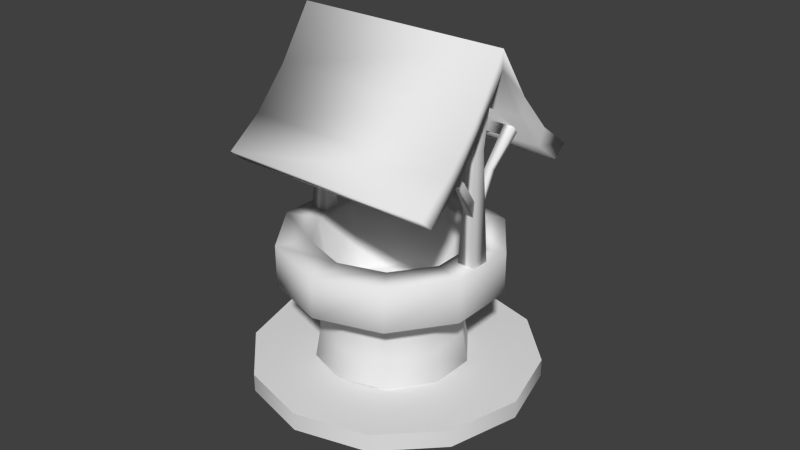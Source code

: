 # Source: well.blend  (saved by Blender 2.70.0; exported with 4.5.12 LTS)
import bpy
from mathutils import Matrix  # noqa: F401  (used for matrix-valued properties, if any)

bpy.ops.wm.read_factory_settings(use_empty=True)
scene = bpy.context.scene
scene.name = 'Scene'

# ---- collections
col_collection_1 = bpy.data.collections.new('Collection 1'); scene.collection.children.link(col_collection_1)

# ---- materials (node trees are filled in below, after node groups)
mat_env_matenv_d = bpy.data.materials.new('env-matenv-d')
mat_env_matenv_d.alpha_threshold = 0.0
mat_env_matenv_d.use_transparent_shadow = False
mat_env_matenv_d.roughness = 0.5
mat_env_matenv_d.line_color = (0.0, 0.0, 0.0, 1.0)

# ---- material node trees

# ---- world
world_world = bpy.data.worlds.new('World'); scene.world = world_world
world_world.color = (0.05088, 0.05088, 0.05088)
world_world.use_sun_shadow = False
world_world.sun_shadow_jitter_overblur = 0.0
world_world.cycles.sampling_method = 'MANUAL'
world_world.cycles.sample_map_resolution = 256

# ---- meshes
me_platform_001 = bpy.data.meshes.new('platform.001')
me_platform_001.from_pydata([(0.0, 0.6034, 0.0), (-0.3017, 0.5226, 0.0), (-0.5226, 0.3017, 0.0), (-0.6034, -2.638e-08, 0.0), (-0.5226, -0.3017, 0.0), (-0.3017, -0.5226, 0.0), (-9.112e-08, -0.6034, 0.0), (0.3017, -0.5226, 0.0), (0.5226, -0.3017, 0.0), (0.6034, -2.805e-07, 0.0), (0.5226, 0.3017, 0.0), (0.3017, 0.5226, 0.0), (0.0002591, -8.44e-09, 0.0), (0.0005182, 1.175, 0.0), (-0.5871, 1.018, 0.0), (-1.017, 0.5877, 0.0), (-1.175, -5.137e-08, 0.0), (-1.017, -0.5877, 0.0), (-0.5871, -1.018, 0.0), (0.000518, -1.175, 0.0), (0.5882, -1.018, 0.0), (1.018, -0.5877, 0.0), (1.176, -5.464e-07, 0.0), (1.018, 0.5877, 0.0), (0.5882, 1.018, 0.0), (0.000162, 1.175, -0.1478), (0.000162, 1.175, -0.1478), (-0.5875, 1.018, -0.1478), (-1.018, 0.5877, -0.1478), (-1.175, -5.137e-08, -0.1478), (-1.018, -0.5877, -0.1478), (-0.5875, -1.018, -0.1478), (0.0001619, -1.175, -0.1478), (0.5878, -1.018, -0.1478), (1.018, -0.5877, -0.1478), (1.175, -5.464e-07, -0.1478), (1.018, 0.5877, -0.1478), (0.5878, 1.018, -0.1478), (0.4717, 0.817, 0.0), (0.817, 0.4717, 0.0), (-0.4717, -0.817, 0.0), (-0.817, -0.4717, 0.0), (3.638e-07, 0.9434, 0.0), (2.214e-07, -0.9434, 0.0), (0.4717, -0.817, 0.0), (-0.4717, 0.817, 0.0), (0.817, -0.4717, 0.0), (-0.817, 0.4717, 0.0), (0.9434, -4.386e-07, 0.0), (-0.9434, -4.124e-08, 0.0), (-0.5871, 1.018, 0.0), (0.0005182, 1.175, 0.0), (0.0005182, 1.175, 0.0), (-1.017, 0.5877, 0.0), (-1.175, -5.137e-08, 0.0), (-1.017, -0.5877, 0.0), (-0.5871, -1.018, 0.0), (0.000518, -1.175, 0.0), (0.5882, -1.018, 0.0), (1.018, -0.5877, 0.0), (1.176, -5.464e-07, 0.0), (1.018, 0.5877, 0.0), (0.5882, 1.018, 0.0)], [], [(2, 12, 1), (0, 1, 12), (0, 12, 11), (11, 12, 10), (10, 12, 9), (9, 12, 8), (8, 12, 7), (7, 12, 6), (6, 12, 5), (5, 12, 4), (4, 12, 3), (3, 12, 2), (39, 23, 24), (39, 24, 38), (41, 17, 18), (41, 18, 40), (38, 24, 13), (38, 13, 42), (40, 18, 19), (40, 19, 43), (43, 19, 20), (43, 20, 44), (42, 13, 14), (42, 14, 45), (44, 20, 21), (44, 21, 46), (45, 14, 15), (45, 15, 47), (46, 21, 22), (46, 22, 48), (47, 15, 16), (47, 16, 49), (48, 22, 23), (48, 23, 39), (49, 16, 17), (49, 17, 41), (55, 30, 31), (55, 31, 56), (62, 37, 25), (62, 25, 51), (56, 31, 32), (56, 32, 57), (57, 32, 33), (57, 33, 58), (52, 26, 27), (52, 27, 50), (58, 33, 34), (58, 34, 59), (50, 27, 28), (50, 28, 53), (59, 34, 35), (59, 35, 60), (53, 28, 29), (53, 29, 54), (60, 35, 36), (60, 36, 61), (54, 29, 30), (54, 30, 55), (61, 36, 37), (61, 37, 62), (10, 39, 38), (10, 38, 11), (4, 41, 40), (4, 40, 5), (42, 0, 11), (42, 11, 38), (5, 40, 43), (5, 43, 6), (6, 43, 44), (6, 44, 7), (0, 42, 45), (0, 45, 1), (7, 44, 46), (7, 46, 8), (1, 45, 47), (1, 47, 2), (8, 46, 48), (8, 48, 9), (2, 47, 49), (2, 49, 3), (9, 48, 39), (9, 39, 10), (3, 49, 41), (3, 41, 4)])
me_platform_001.polygons.foreach_set('use_smooth', [True] * 84)
_uv = me_platform_001.uv_layers.new(name='UVMap')
_uv.uv.foreach_set('vector', [0.2836, 0.5691, 0.4989, 0.4687, 0.3739, 0.6435, 0.4978, 0.671, 0.3739, 0.6435, 0.4989, 0.4687, 0.4978, 0.671, 0.4989, 0.4687, 0.6219, 0.6444, 0.6219, 0.6444, 0.4989, 0.4687, 0.7131, 0.5706, 0.7131, 0.5706, 0.4989, 0.4687, 0.7468, 0.4696, 0.7468, 0.4696, 0.4989, 0.4687, 0.7141, 0.3683, 0.7141, 0.3683, 0.4989, 0.4687, 0.6237, 0.2939, 0.6237, 0.2939, 0.4989, 0.4687, 0.4999, 0.2664, 0.4999, 0.2664, 0.4989, 0.4687, 0.3757, 0.293, 0.3757, 0.293, 0.4989, 0.4687, 0.2846, 0.3668, 0.2846, 0.3668, 0.4989, 0.4687, 0.2509, 0.4678, 0.2509, 0.4678, 0.4989, 0.4687, 0.2836, 0.5691, 0.8337, 0.628, 0.9163, 0.6672, 0.7388, 0.8108, 0.8337, 0.628, 0.7388, 0.8108, 0.6912, 0.7433, 0.1639, 0.3094, 0.08179, 0.2702, 0.2593, 0.1266, 0.1639, 0.3094, 0.2593, 0.1266, 0.3064, 0.1941, 0.6912, 0.7433, 0.7388, 0.8108, 0.497, 0.8628, 0.6912, 0.7433, 0.497, 0.8628, 0.4972, 0.785, 0.3064, 0.1941, 0.2593, 0.1266, 0.5011, 0.07461, 0.3064, 0.1941, 0.5011, 0.07461, 0.5005, 0.1524, 0.5005, 0.1524, 0.5011, 0.07461, 0.7423, 0.1282, 0.5005, 0.1524, 0.7423, 0.1282, 0.6941, 0.1954, 0.4972, 0.785, 0.497, 0.8628, 0.2558, 0.8092, 0.4972, 0.785, 0.2558, 0.8092, 0.3036, 0.742, 0.6941, 0.1954, 0.7423, 0.1282, 0.9183, 0.2731, 0.6941, 0.1954, 0.9183, 0.2731, 0.8354, 0.3117, 0.3036, 0.742, 0.2558, 0.8092, 0.07975, 0.6643, 0.3036, 0.742, 0.07975, 0.6643, 0.1623, 0.6257, 0.8354, 0.3117, 0.9183, 0.2731, 0.982, 0.4704, 0.8354, 0.3117, 0.982, 0.4704, 0.8865, 0.47, 0.1623, 0.6257, 0.07975, 0.6643, 0.01606, 0.467, 0.1623, 0.6257, 0.01606, 0.467, 0.1112, 0.4674, 0.8865, 0.47, 0.982, 0.4704, 0.9163, 0.6672, 0.8865, 0.47, 0.9163, 0.6672, 0.8337, 0.628, 0.1112, 0.4674, 0.01606, 0.467, 0.08179, 0.2702, 0.1112, 0.4674, 0.08179, 0.2702, 0.1639, 0.3094, 0.9919, 0.9741, 0.9919, 0.8961, 1.239, 0.8967, 0.9919, 0.9741, 1.239, 0.8967, 1.239, 0.9747, 2.721, 0.9761, 2.721, 0.8981, 2.968, 0.8974, 2.721, 0.9761, 2.968, 0.8974, 2.968, 0.9754, 1.239, 0.9747, 1.239, 0.8967, 1.486, 0.8974, 1.239, 0.9747, 1.486, 0.8974, 1.486, 0.9754, 1.486, 0.9754, 1.486, 0.8974, 1.733, 0.8982, 1.486, 0.9754, 1.733, 0.8982, 1.733, 0.9762, 0.004376, 0.9753, 0.00438, 0.8973, 0.2512, 0.8966, 0.004376, 0.9753, 0.2512, 0.8966, 0.2512, 0.9746, 1.733, 0.9762, 1.733, 0.8982, 1.98, 0.8987, 1.733, 0.9762, 1.98, 0.8987, 1.98, 0.9767, 0.2512, 0.9746, 0.2512, 0.8966, 0.4981, 0.8961, 0.2512, 0.9746, 0.4981, 0.8961, 0.4981, 0.974, 1.98, 0.9767, 1.98, 0.8987, 2.227, 0.8989, 1.98, 0.9767, 2.227, 0.8989, 2.227, 0.9769, 0.4981, 0.974, 0.4981, 0.8961, 0.745, 0.8959, 0.4981, 0.974, 0.745, 0.8959, 0.745, 0.9739, 2.227, 0.9769, 2.227, 0.8989, 2.474, 0.8987, 2.227, 0.9769, 2.474, 0.8987, 2.474, 0.9767, 0.745, 0.9739, 0.745, 0.8959, 0.9919, 0.8961, 0.745, 0.9739, 0.9919, 0.8961, 0.9919, 0.9741, 2.474, 0.9767, 2.474, 0.8987, 2.721, 0.8981, 2.474, 0.9767, 2.721, 0.8981, 2.721, 0.9761, 0.7131, 0.5706, 0.8337, 0.628, 0.6912, 0.7433, 0.7131, 0.5706, 0.6912, 0.7433, 0.6219, 0.6444, 0.2846, 0.3668, 0.1639, 0.3094, 0.3064, 0.1941, 0.2846, 0.3668, 0.3064, 0.1941, 0.3757, 0.293, 0.4972, 0.785, 0.4978, 0.671, 0.6219, 0.6444, 0.4972, 0.785, 0.6219, 0.6444, 0.6912, 0.7433, 0.3757, 0.293, 0.3064, 0.1941, 0.5005, 0.1524, 0.3757, 0.293, 0.5005, 0.1524, 0.4999, 0.2664, 0.4999, 0.2664, 0.5005, 0.1524, 0.6941, 0.1954, 0.4999, 0.2664, 0.6941, 0.1954, 0.6237, 0.2939, 0.4978, 0.671, 0.4972, 0.785, 0.3036, 0.742, 0.4978, 0.671, 0.3036, 0.742, 0.3739, 0.6435, 0.6237, 0.2939, 0.6941, 0.1954, 0.8354, 0.3117, 0.6237, 0.2939, 0.8354, 0.3117, 0.7141, 0.3683, 0.3739, 0.6435, 0.3036, 0.742, 0.1623, 0.6257, 0.3739, 0.6435, 0.1623, 0.6257, 0.2836, 0.5691, 0.7141, 0.3683, 0.8354, 0.3117, 0.8865, 0.47, 0.7141, 0.3683, 0.8865, 0.47, 0.7468, 0.4696, 0.2836, 0.5691, 0.1623, 0.6257, 0.1112, 0.4674, 0.2836, 0.5691, 0.1112, 0.4674, 0.2509, 0.4678, 0.7468, 0.4696, 0.8865, 0.47, 0.8337, 0.628, 0.7468, 0.4696, 0.8337, 0.628, 0.7131, 0.5706, 0.2509, 0.4678, 0.1112, 0.4674, 0.1639, 0.3094, 0.2509, 0.4678, 0.1639, 0.3094, 0.2846, 0.3668])
me_platform_001.materials.append(mat_env_matenv_d)
me_platform_001.use_remesh_preserve_volume = False
me_platform_001.use_remesh_preserve_attributes = False
me_platform_001.use_mirror_vertex_groups = False
me_platform_001.update()
me_cube_003 = bpy.data.meshes.new('Cube.003')
me_cube_003.from_pydata([(-38.19, 10.73, 1.903), (4.265, 10.73, 1.903), (4.265, -17.46, -2.495), (-38.19, -17.46, -2.495), (-38.19, 11.67, 2.614), (4.265, 11.67, 2.614), (4.265, -20.98, -2.411), (-38.19, -20.98, -2.411), (4.265, -18.07, 3.848), (4.265, -15.96, 3.256), (-38.19, -18.07, 3.848), (-38.19, -15.96, 3.256), (4.265, -17.51, 1.361), (4.265, -18.46, -0.7043), (-38.19, -14.97, 0.896), (-38.19, -15.5, -1.042), (4.265, -14.97, 0.8959), (4.265, -15.5, -1.042), (-38.19, -17.51, 1.361), (-38.19, -18.46, -0.7043), (4.265, -5.402, 2.378), (4.265, 3.647, 1.923), (-38.19, -6.805, 3.02), (-38.19, 2.954, 2.613), (4.265, -6.805, 3.02), (4.265, 2.954, 2.613), (-38.19, -5.402, 2.378), (-38.19, 3.647, 1.923), (-35.92, -0.9925, -0.9925), (-35.64, 0.5595, -1.06), (-34.21, 0.5595, -1.06), (-33.93, -0.9925, -0.9925), (-35.5, -2.848, 0.6247), (-35.5, -1.693, 0.6247), (-34.35, -1.693, 0.6247), (-34.35, -2.848, 0.6247), (-35.64, -1.445, -1.375), (-35.92, -1.364, -1.034), (-33.93, -1.364, -1.034), (-34.21, -1.445, -1.375), (-35.5, -8.716, -0.5141), (-35.5, -8.442, -0.2803), (-34.35, -8.442, -0.2803), (-34.35, -8.716, -0.5141), (-36.9, 4.759, -3.335), (-36.9, 7.735, -2.874), (-33.19, 7.735, -2.874), (-33.19, 4.759, -3.335), (-36.9, -17.66, 2.957), (-36.9, -14.68, 3.418), (-33.19, -14.68, 3.418), (-33.19, -17.66, 2.957), (-0.9925, -0.9925, -0.9925), (-0.7715, 0.5343, -1.064), (0.7715, 0.5343, -1.064), (0.9925, -0.9925, -0.9925), (-0.6118, -2.049, 0.4748), (-0.6118, -0.8255, 0.4748), (0.6118, -0.8255, 0.4748), (0.6118, -2.049, 0.4748), (-0.7715, -1.52, -1.387), (-0.9925, -1.364, -1.034), (0.9925, -1.364, -1.034), (0.7715, -1.52, -1.387), (-0.6118, -8.27, -0.7325), (-0.6118, -7.98, -0.4846), (0.6118, -7.98, -0.4846), (0.6118, -8.27, -0.7325), (-1.971, 4.759, -3.335), (-1.971, 7.735, -2.874), (1.737, 7.735, -2.874), (1.737, 4.759, -3.335), (-1.971, -17.66, 2.957), (-1.971, -14.68, 3.418), (1.737, -14.68, 3.418), (1.737, -17.66, 2.957), (-0.9925, -0.9925, 2.25), (-0.9925, 0.9925, 2.25), (0.9925, 0.9925, 2.25), (0.9925, -0.9925, 2.25), (-0.9925, -16.55, -0.6882), (-0.9925, -16.08, -0.2862), (0.9925, -16.08, -0.2862), (0.9925, -16.55, -0.6882), (-36.18, -3.736, 2.318), (-36.18, -1.231, 2.318), (-33.67, -1.231, 2.318), (-33.67, -3.736, 2.318), (-36.18, -16.47, -0.1532), (-36.18, -15.88, 0.3541), (-33.67, -15.88, 0.3541), (-33.67, -16.47, -0.1532), (-36.38, 0.3847, -1.927), (-36.38, 2.534, -1.594), (-33.7, 2.534, -1.594), (-33.7, 0.3847, -1.927), (-1.045, -8.145, 0.6105), (-1.045, -6.654, 0.8414), (0.8117, -6.654, 0.8414), (0.8117, -8.145, 0.6105), (-35.94, -10.89, 1.391), (-35.94, -9.443, 1.615), (-34.14, -9.443, 1.615), (-34.14, -10.89, 1.391), (-18.04, 31.63, -5.017), (-18.04, 21.93, -2.294), (-9.2, 29.32, -5.374), (-9.2, 19.62, -2.651), (-3.739, 23.29, -6.308), (-3.739, 13.59, -3.585), (-3.739, 15.83, -7.463), (-3.739, 6.129, -4.74), (-9.2, 9.797, -8.398), (-9.2, 0.09482, -5.675), (-18.04, 7.492, -8.755), (-18.04, -2.21, -6.032), (-26.87, 9.797, -8.398), (-26.87, 0.09482, -5.675), (-32.33, 15.83, -7.463), (-32.33, 6.129, -4.74), (-32.33, 23.29, -6.308), (-32.33, 13.59, -3.585), (-26.87, 29.32, -5.374), (-26.87, 19.62, -2.651), (-18.04, 27.33, -4.17), (-18.04, 24.21, -3.292), (-9.803, 22.06, -3.624), (-9.803, 25.19, -4.502), (-4.714, 16.43, -4.495), (-4.714, 19.56, -5.373), (-4.714, 9.485, -5.571), (-4.714, 12.61, -6.45), (-9.803, 3.862, -6.442), (-9.803, 6.991, -7.32), (-18.04, 1.715, -6.775), (-18.04, 4.843, -7.653), (-26.27, 3.862, -6.442), (-26.27, 6.991, -7.32), (-31.36, 9.485, -5.571), (-31.36, 12.61, -6.45), (-31.36, 16.43, -4.495), (-31.36, 19.56, -5.373), (-26.27, 22.06, -3.624), (-26.27, 25.19, -4.502), (-18.04, 17.09, -0.9355), (-9.2, 14.78, -1.292), (-3.739, 8.748, -2.227), (-3.739, 1.289, -3.382), (-9.2, -4.745, -4.316), (-18.04, -7.049, -4.673), (-26.87, -4.745, -4.316), (-32.33, 1.289, -3.382), (-32.33, 8.748, -2.227), (-26.87, 14.78, -1.292), (-18.04, 27.25, -1.47), (-5.305, 23.93, -1.984), (2.564, 15.23, -3.331), (2.564, 4.486, -4.995), (-5.305, -4.208, -6.341), (-18.04, -7.529, -6.856), (-30.77, -4.208, -6.341), (-38.64, 4.486, -4.995), (-38.64, 15.23, -3.331), (-30.77, 23.93, -1.984), (-18.04, 22.41, -0.1117), (-5.305, 19.09, -0.6259), (2.564, 10.39, -1.972), (2.564, -0.3545, -3.637), (-5.305, -9.049, -4.983), (-18.04, -12.37, -5.497), (-30.77, -9.049, -4.983), (-38.64, -0.3545, -3.637), (-38.64, 10.39, -1.972), (-30.77, 19.09, -0.6259), (-18.04, 23.46, -3.571), (-10.62, 21.53, -3.87), (-6.039, 16.47, -4.654), (-6.039, 10.21, -5.623), (-10.62, 5.143, -6.408), (-18.04, 3.209, -6.707), (-25.45, 5.143, -6.408), (-30.03, 10.21, -5.623), (-30.03, 16.47, -4.654), (-25.45, 21.53, -3.87)], [], [(4, 5, 1, 0), (13, 6, 2, 17), (6, 7, 3, 2), (23, 4, 0, 27), (15, 17, 2, 3), (23, 25, 5, 4), (24, 8, 9, 20), (18, 10, 11, 14), (26, 20, 9, 11), (18, 12, 8, 10), (8, 12, 16, 9), (12, 13, 17, 16), (11, 9, 16, 14), (14, 16, 17, 15), (7, 19, 15, 3), (19, 18, 14, 15), (7, 6, 13, 19), (19, 13, 12, 18), (10, 22, 26, 11), (22, 23, 27, 26), (10, 8, 24, 22), (22, 24, 25, 23), (5, 25, 21, 1), (25, 24, 20, 21), (0, 1, 21, 27), (27, 21, 20, 26), (32, 33, 29, 28), (33, 34, 30, 29), (34, 35, 31, 30), (35, 32, 28, 31), (28, 29, 30, 31), (43, 42, 90, 91), (40, 41, 37, 36), (41, 42, 38, 37), (42, 43, 39, 38), (43, 40, 36, 39), (36, 37, 38, 39), (40, 43, 91, 88), (92, 93, 45, 44), (93, 94, 46, 45), (94, 95, 47, 46), (95, 92, 44, 47), (44, 45, 46, 47), (51, 50, 49, 48), (56, 57, 53, 52), (57, 58, 54, 53), (58, 59, 55, 54), (59, 56, 52, 55), (52, 53, 54, 55), (56, 59, 79, 76), (64, 65, 61, 60), (65, 66, 62, 61), (66, 67, 63, 62), (67, 64, 60, 63), (60, 61, 62, 63), (64, 67, 83, 80), (96, 97, 69, 68), (97, 98, 70, 69), (98, 99, 71, 70), (99, 96, 68, 71), (68, 69, 70, 71), (75, 74, 73, 72), (79, 78, 77, 76), (59, 58, 78, 79), (58, 57, 77, 78), (57, 56, 76, 77), (83, 82, 81, 80), (67, 66, 82, 83), (66, 65, 81, 82), (65, 64, 80, 81), (87, 86, 85, 84), (91, 90, 89, 88), (42, 41, 89, 90), (41, 40, 88, 89), (32, 35, 87, 84), (35, 34, 86, 87), (34, 33, 85, 86), (33, 32, 84, 85), (100, 101, 93, 92), (101, 102, 94, 93), (102, 103, 95, 94), (103, 100, 92, 95), (72, 73, 97, 96), (73, 74, 98, 97), (74, 75, 99, 98), (75, 72, 96, 99), (48, 49, 101, 100), (49, 50, 102, 101), (50, 51, 103, 102), (51, 48, 100, 103), (125, 105, 107, 126), (126, 107, 109, 128), (128, 109, 111, 130), (130, 111, 113, 132), (132, 113, 115, 134), (134, 115, 117, 136), (136, 117, 119, 138), (138, 119, 121, 140), (152, 153, 173, 172), (142, 123, 105, 125), (140, 121, 123, 142), (104, 106, 108, 110, 112, 114, 116, 118, 120, 122), (104, 124, 127, 106), (124, 125, 126, 127), (106, 127, 129, 108), (127, 126, 128, 129), (108, 129, 131, 110), (129, 128, 130, 131), (110, 131, 133, 112), (131, 130, 132, 133), (112, 133, 135, 114), (133, 132, 134, 135), (114, 135, 137, 116), (135, 134, 136, 137), (116, 137, 139, 118), (137, 136, 138, 139), (118, 139, 141, 120), (139, 138, 140, 141), (122, 143, 124, 104), (143, 142, 125, 124), (120, 141, 143, 122), (141, 140, 142, 143), (144, 153, 183, 174), (115, 113, 158, 159), (145, 146, 166, 165), (109, 107, 155, 156), (147, 148, 168, 167), (105, 123, 163, 154), (149, 150, 170, 169), (119, 117, 160, 161), (113, 111, 157, 158), (151, 152, 172, 171), (154, 163, 173, 164), (163, 162, 172, 173), (162, 161, 171, 172), (161, 160, 170, 171), (160, 159, 169, 170), (159, 158, 168, 169), (158, 157, 167, 168), (157, 156, 166, 167), (156, 155, 165, 166), (155, 154, 164, 165), (107, 105, 154, 155), (121, 119, 161, 162), (150, 151, 171, 170), (111, 109, 156, 157), (148, 149, 169, 168), (117, 115, 159, 160), (146, 147, 167, 166), (123, 121, 162, 163), (144, 145, 165, 164), (153, 144, 164, 173), (175, 174, 183, 182, 181, 180, 179, 178, 177, 176), (153, 152, 182, 183), (152, 151, 181, 182), (151, 150, 180, 181), (150, 149, 179, 180), (149, 148, 178, 179), (148, 147, 177, 178), (147, 146, 176, 177), (146, 145, 175, 176), (145, 144, 174, 175)])
me_cube_003.polygons.foreach_set('use_smooth', [True] * 162)
_uv = me_cube_003.uv_layers.new(name='UVMap')
_uv.uv.foreach_set('vector', [0.9427, 0.01047, 0.9427, 0.4587, 0.9262, 0.4587, 0.9262, 0.01047, 0.8743, 0.7542, 0.8427, 0.829, 0.8299, 0.7976, 0.8573, 0.7357, 0.925, 0.4631, 0.925, 0.01594, 0.9433, 0.01594, 0.9433, 0.4631, 0.8853, 0.4512, 0.8583, 0.3671, 0.8448, 0.3974, 0.8672, 0.465, 0.5078, 0.2518, 0.6805, 0.2518, 0.6805, 0.2984, 0.5078, 0.2984, 0.7006, 0.2748, 0.8733, 0.2748, 0.8733, 0.3318, 0.7006, 0.3318, 0.9241, 0.5317, 0.978, 0.6154, 0.9578, 0.6126, 0.905, 0.5372, 0.9198, 0.6856, 0.979, 0.617, 0.9587, 0.6143, 0.9012, 0.675, 0.5078, 0.1063, 0.6805, 0.1063, 0.6805, 0.1548, 0.5078, 0.1548, 0.7006, 0.1121, 0.8733, 0.1121, 0.8733, 0.1663, 0.7006, 0.1663, 0.978, 0.6154, 0.919, 0.6838, 0.9004, 0.6732, 0.9578, 0.6126, 0.919, 0.6838, 0.8743, 0.7542, 0.8573, 0.7357, 0.9004, 0.6732, 0.5078, 0.1548, 0.6805, 0.1548, 0.6805, 0.2033, 0.5078, 0.2033, 0.5078, 0.2033, 0.6805, 0.2033, 0.6805, 0.2518, 0.5078, 0.2518, 0.8433, 0.8311, 0.875, 0.7562, 0.858, 0.7376, 0.8305, 0.7997, 0.875, 0.7562, 0.9198, 0.6856, 0.9012, 0.675, 0.858, 0.7376, 0.7006, 0.001712, 0.8733, 0.001712, 0.8733, 0.05783, 0.7006, 0.05783, 0.7006, 0.05783, 0.8733, 0.05783, 0.8733, 0.1121, 0.7006, 0.1121, 0.979, 0.617, 0.9249, 0.5331, 0.9058, 0.5387, 0.9587, 0.6143, 0.9249, 0.5331, 0.8853, 0.4512, 0.8672, 0.465, 0.9058, 0.5387, 0.7006, 0.1663, 0.8733, 0.1663, 0.8733, 0.2206, 0.7006, 0.2206, 0.7006, 0.2206, 0.8733, 0.2206, 0.8733, 0.2748, 0.7006, 0.2748, 0.8576, 0.366, 0.8845, 0.4499, 0.8665, 0.4637, 0.8441, 0.3962, 0.8845, 0.4499, 0.9241, 0.5317, 0.905, 0.5372, 0.8665, 0.4637, 0.5078, 0.01204, 0.6805, 0.01204, 0.6805, 0.05781, 0.5078, 0.05781, 0.5078, 0.05781, 0.6805, 0.05781, 0.6805, 0.1063, 0.5078, 0.1063, 0.6295, 0.576, 0.6349, 0.5679, 0.6173, 0.4762, 0.6111, 0.4901, 0.6349, 0.5679, 0.6349, 0.5679, 0.6173, 0.4762, 0.6173, 0.4762, 0.9527, 0.1251, 0.9461, 0.127, 0.9501, 0.0356, 0.9587, 0.02928, 0.959, 0.09405, 0.951, 0.09498, 0.9488, 0.02815, 0.9587, 0.02646, 0.6111, 0.4901, 0.6173, 0.4762, 0.6173, 0.4762, 0.6111, 0.4901, 0.954, 0.1289, 0.9615, 0.1318, 0.9592, 0.2383, 0.9428, 0.2319, 0.6809, 0.4291, 0.6747, 0.4342, 0.7015, 0.5102, 0.7109, 0.5065, 0.9491, 0.1364, 0.957, 0.1364, 0.9599, 0.2336, 0.9462, 0.2336, 0.9615, 0.1318, 0.954, 0.1289, 0.9493, 0.0184, 0.9594, 0.02652, 0.7807, 0.4922, 0.7713, 0.4922, 0.7702, 0.6097, 0.7818, 0.6097, 0.5676, 0.316, 0.5736, 0.3308, 0.5736, 0.3308, 0.5676, 0.316, 0.7713, 0.4922, 0.7807, 0.4922, 0.7861, 0.367, 0.7659, 0.367, 0.7682, 0.4584, 0.7839, 0.4584, 0.7869, 0.3643, 0.7652, 0.3643, 0.946, 0.2048, 0.9601, 0.2048, 0.9628, 0.2612, 0.9433, 0.2612, 0.7839, 0.4584, 0.7682, 0.4584, 0.7652, 0.3643, 0.7869, 0.3643, 0.9796, 0.0641, 0.9655, 0.0641, 0.9628, 0.01594, 0.9823, 0.01594, 0.7652, 0.3643, 0.7869, 0.3643, 0.7869, 0.3643, 0.7652, 0.3643, 0.7652, 0.8046, 0.7869, 0.8046, 0.7869, 0.8046, 0.7652, 0.8046, 0.6095, 0.3986, 0.6152, 0.3901, 0.5958, 0.3112, 0.5898, 0.3251, 0.9569, 0.1238, 0.9492, 0.1241, 0.9467, 0.02548, 0.957, 0.02569, 0.6932, 0.4603, 0.6852, 0.4771, 0.6496, 0.3547, 0.6616, 0.3376, 0.9399, 0.1167, 0.9286, 0.1165, 0.9256, 0.01712, 0.9408, 0.01746, 0.5898, 0.3251, 0.5958, 0.3112, 0.5958, 0.3112, 0.5898, 0.3251, 0.9286, 0.1165, 0.9399, 0.1167, 0.9436, 0.2811, 0.9245, 0.281, 0.9507, 0.1204, 0.9437, 0.1198, 0.9488, 0.04586, 0.9578, 0.0434, 0.9579, 0.1137, 0.9482, 0.1137, 0.9442, 0.01445, 0.9583, 0.01412, 0.9608, 0.1339, 0.9448, 0.1338, 0.9453, 0.009231, 0.961, 0.01245, 0.7769, 0.468, 0.7706, 0.468, 0.7698, 0.3929, 0.7775, 0.393, 0.5883, 0.4385, 0.5949, 0.4533, 0.5949, 0.4533, 0.5883, 0.4385, 0.7706, 0.468, 0.7769, 0.468, 0.7824, 0.5697, 0.7696, 0.5696, 0.722, 0.8842, 0.7219, 0.906, 0.856, 0.9182, 0.8561, 0.8748, 0.781, 0.6068, 0.7702, 0.6073, 0.7677, 0.3869, 0.7842, 0.3879, 0.723, 0.9073, 0.7231, 0.8856, 0.857, 0.8762, 0.8569, 0.9196, 0.7804, 0.6811, 0.7719, 0.6811, 0.7675, 0.7984, 0.7843, 0.7985, 0.8561, 0.8748, 0.856, 0.9182, 0.856, 0.9182, 0.8561, 0.8748, 0.6359, 0.8724, 0.6357, 0.9159, 0.6357, 0.9159, 0.6359, 0.8724, 0.6442, 0.4713, 0.6535, 0.4574, 0.6535, 0.4574, 0.6442, 0.4713, 0.6852, 0.4771, 0.6932, 0.4603, 0.7432, 0.5619, 0.7353, 0.5758, 0.9492, 0.1241, 0.9569, 0.1238, 0.9601, 0.2414, 0.9461, 0.2428, 0.6152, 0.3901, 0.6095, 0.3986, 0.6442, 0.4713, 0.6535, 0.4574, 0.5293, 0.575, 0.5382, 0.5898, 0.5382, 0.5898, 0.5293, 0.575, 0.9448, 0.1338, 0.9608, 0.1339, 0.9617, 0.259, 0.9445, 0.2576, 0.9482, 0.1137, 0.9579, 0.1137, 0.9611, 0.2429, 0.9453, 0.2422, 0.9437, 0.1198, 0.9507, 0.1204, 0.9641, 0.233, 0.9502, 0.2279, 0.6537, 0.6585, 0.6654, 0.6411, 0.6654, 0.6411, 0.6537, 0.6585, 0.5174, 0.476, 0.5287, 0.4948, 0.5287, 0.4948, 0.5174, 0.476, 0.957, 0.1364, 0.9491, 0.1364, 0.9444, 0.03428, 0.9616, 0.03428, 0.6747, 0.4342, 0.6809, 0.4291, 0.6645, 0.3421, 0.6508, 0.353, 0.951, 0.09498, 0.959, 0.09405, 0.9709, 0.2428, 0.9457, 0.2427, 0.9461, 0.127, 0.9527, 0.1251, 0.9621, 0.2168, 0.9479, 0.221, 0.6349, 0.5679, 0.6349, 0.5679, 0.6654, 0.6411, 0.6654, 0.6411, 0.6349, 0.5679, 0.6295, 0.576, 0.6537, 0.6585, 0.6654, 0.6411, 0.7708, 0.6867, 0.7814, 0.6867, 0.7839, 0.4584, 0.7682, 0.4584, 0.9483, 0.07422, 0.9578, 0.07422, 0.9601, 0.2048, 0.946, 0.2048, 0.7814, 0.6867, 0.7708, 0.6867, 0.7682, 0.4584, 0.7839, 0.4584, 0.9773, 0.1876, 0.9678, 0.1876, 0.9655, 0.0641, 0.9796, 0.0641, 0.6359, 0.8724, 0.6357, 0.9159, 0.7219, 0.906, 0.722, 0.8842, 0.7833, 0.7973, 0.7674, 0.7996, 0.7702, 0.6073, 0.781, 0.6068, 0.6369, 0.9172, 0.637, 0.8738, 0.7231, 0.8856, 0.723, 0.9073, 0.7819, 0.5928, 0.7702, 0.5917, 0.7718, 0.6802, 0.7803, 0.6802, 0.7652, 0.8046, 0.7869, 0.8046, 0.7814, 0.6867, 0.7708, 0.6867, 0.9433, 0.01594, 0.9628, 0.01594, 0.9578, 0.07422, 0.9483, 0.07422, 0.7869, 0.8046, 0.7652, 0.8046, 0.7708, 0.6867, 0.7814, 0.6867, 0.9823, 0.2607, 0.9628, 0.2607, 0.9678, 0.1876, 0.9773, 0.1876, 0.05519, 0.291, 0.01846, 0.288, 0.02073, 0.2155, 0.05668, 0.2226, 0.05363, 0.9243, 0.01893, 0.9285, 0.01768, 0.8587, 0.05339, 0.857, 0.05339, 0.857, 0.01768, 0.8587, 0.01717, 0.7882, 0.05345, 0.7874, 0.05345, 0.7874, 0.01717, 0.7882, 0.01696, 0.7173, 0.05354, 0.7168, 0.05354, 0.7168, 0.01696, 0.7173, 0.01689, 0.6461, 0.05362, 0.6458, 0.05362, 0.6458, 0.01689, 0.6461, 0.01688, 0.5748, 0.0537, 0.5746, 0.0537, 0.5746, 0.01688, 0.5748, 0.01694, 0.5034, 0.05381, 0.5033, 0.05381, 0.5033, 0.01694, 0.5034, 0.01711, 0.4318, 0.05401, 0.4321, 0.2905, 0.4558, 0.3245, 0.4549, 0.3323, 0.5012, 0.2833, 0.5024, 0.0544, 0.3612, 0.01751, 0.3601, 0.01846, 0.288, 0.05519, 0.291, 0.05401, 0.4321, 0.01711, 0.4318, 0.01751, 0.3601, 0.0544, 0.3612, 0.3176, 0.8742, 0.3071, 0.9394, 0.2796, 0.9797, 0.2456, 0.9797, 0.2181, 0.9394, 0.2076, 0.8742, 0.2181, 0.809, 0.2456, 0.7687, 0.2796, 0.7687, 0.3071, 0.809, 0.1323, 0.2901, 0.09229, 0.2918, 0.09219, 0.2245, 0.1311, 0.2202, 0.09229, 0.2918, 0.05519, 0.291, 0.05668, 0.2226, 0.09219, 0.2245, 0.1293, 0.9333, 0.08911, 0.9259, 0.09045, 0.8576, 0.1314, 0.8609, 0.08911, 0.9259, 0.05363, 0.9243, 0.05339, 0.857, 0.09045, 0.8576, 0.1314, 0.8609, 0.09045, 0.8576, 0.09117, 0.7876, 0.1324, 0.7889, 0.09045, 0.8576, 0.05339, 0.857, 0.05345, 0.7874, 0.09117, 0.7876, 0.1324, 0.7889, 0.09117, 0.7876, 0.09154, 0.7168, 0.1328, 0.7172, 0.09117, 0.7876, 0.05345, 0.7874, 0.05354, 0.7168, 0.09154, 0.7168, 0.1328, 0.7172, 0.09154, 0.7168, 0.09174, 0.6456, 0.133, 0.6456, 0.09154, 0.7168, 0.05354, 0.7168, 0.05362, 0.6458, 0.09174, 0.6456, 0.133, 0.6456, 0.09174, 0.6456, 0.09186, 0.5744, 0.133, 0.5742, 0.09174, 0.6456, 0.05362, 0.6458, 0.0537, 0.5746, 0.09186, 0.5744, 0.133, 0.5742, 0.09186, 0.5744, 0.09194, 0.5032, 0.133, 0.5028, 0.09186, 0.5744, 0.0537, 0.5746, 0.05381, 0.5033, 0.09194, 0.5032, 0.133, 0.5028, 0.09194, 0.5032, 0.09204, 0.4321, 0.133, 0.4316, 0.09194, 0.5032, 0.05381, 0.5033, 0.05401, 0.4321, 0.09204, 0.4321, 0.1328, 0.3607, 0.09216, 0.3615, 0.09229, 0.2918, 0.1323, 0.2901, 0.09216, 0.3615, 0.0544, 0.3612, 0.05519, 0.291, 0.09229, 0.2918, 0.133, 0.4316, 0.09204, 0.4321, 0.09216, 0.3615, 0.1328, 0.3607, 0.09204, 0.4321, 0.05401, 0.4321, 0.0544, 0.3612, 0.09216, 0.3615, 0.4462, 0.6952, 0.4129, 0.7094, 0.3966, 0.5284, 0.4245, 0.5164, 0.2526, 0.3488, 0.2631, 0.414, 0.2435, 0.4427, 0.2283, 0.3488, 0.3619, 0.3485, 0.351, 0.2836, 0.3704, 0.2544, 0.3861, 0.3479, 0.3246, 0.4542, 0.3521, 0.4139, 0.3717, 0.4427, 0.3321, 0.5007, 0.3233, 0.244, 0.2893, 0.2448, 0.2815, 0.1985, 0.3305, 0.1973, 0.3626, 0.3488, 0.3521, 0.2836, 0.3717, 0.2549, 0.3868, 0.3488, 0.262, 0.2858, 0.2519, 0.3512, 0.2277, 0.3518, 0.2422, 0.2575, 0.2906, 0.2433, 0.2631, 0.2836, 0.2435, 0.2549, 0.2831, 0.1968, 0.2631, 0.414, 0.2906, 0.4542, 0.2831, 0.5007, 0.2435, 0.4427, 0.2628, 0.4162, 0.2905, 0.4558, 0.2833, 0.5024, 0.2434, 0.4454, 0.3386, 0.1339, 0.3036, 0.1339, 0.3037, 0.07703, 0.3386, 0.07705, 0.3036, 0.1339, 0.2687, 0.1339, 0.2687, 0.07702, 0.3037, 0.07703, 0.2687, 0.1339, 0.2337, 0.1338, 0.2337, 0.077, 0.2687, 0.07702, 0.2337, 0.1338, 0.1987, 0.1338, 0.1987, 0.07698, 0.2337, 0.077, 0.1987, 0.1338, 0.1637, 0.1338, 0.1637, 0.07696, 0.1987, 0.07698, 0.1637, 0.1338, 0.1288, 0.1338, 0.1288, 0.07694, 0.1637, 0.07696, 0.1288, 0.1338, 0.09378, 0.1338, 0.09379, 0.07693, 0.1288, 0.07694, 0.09378, 0.1338, 0.0588, 0.1337, 0.05881, 0.07691, 0.09379, 0.07693, 0.0588, 0.1337, 0.02383, 0.1337, 0.02384, 0.07689, 0.05881, 0.07691, 0.3736, 0.1339, 0.3386, 0.1339, 0.3386, 0.07705, 0.3797, 0.07593, 0.3521, 0.414, 0.3626, 0.3488, 0.3868, 0.3488, 0.3717, 0.4427, 0.3246, 0.2433, 0.2906, 0.2433, 0.2831, 0.1968, 0.3321, 0.1968, 0.2519, 0.3512, 0.2628, 0.4162, 0.2434, 0.4454, 0.2277, 0.3518, 0.2906, 0.4542, 0.3246, 0.4542, 0.3321, 0.5007, 0.2831, 0.5007, 0.2893, 0.2448, 0.262, 0.2858, 0.2422, 0.2575, 0.2815, 0.1985, 0.2631, 0.2836, 0.2526, 0.3488, 0.2283, 0.3488, 0.2435, 0.2549, 0.351, 0.2836, 0.3233, 0.244, 0.3305, 0.1973, 0.3704, 0.2544, 0.3521, 0.2836, 0.3246, 0.2433, 0.3321, 0.1968, 0.3717, 0.2549, 0.3518, 0.414, 0.3619, 0.3485, 0.3861, 0.3479, 0.3716, 0.4422, 0.3245, 0.4549, 0.3518, 0.414, 0.3716, 0.4422, 0.3323, 0.5012, 0.4436, 0.8203, 0.4524, 0.875, 0.4436, 0.9297, 0.4205, 0.9635, 0.3919, 0.9635, 0.3689, 0.9297, 0.3601, 0.875, 0.3689, 0.8203, 0.3919, 0.7865, 0.4205, 0.7865, 0.4129, 0.7094, 0.3793, 0.7197, 0.3684, 0.5369, 0.3966, 0.5284, 0.3793, 0.7197, 0.3454, 0.7258, 0.34, 0.5421, 0.3684, 0.5369, 0.3454, 0.7258, 0.3115, 0.7279, 0.3115, 0.5438, 0.34, 0.5421, 0.3115, 0.7279, 0.2775, 0.7258, 0.283, 0.5421, 0.3115, 0.5438, 0.2775, 0.7258, 0.2436, 0.7197, 0.2546, 0.5369, 0.283, 0.5421, 0.2436, 0.7197, 0.21, 0.7094, 0.2263, 0.5284, 0.2546, 0.5369, 0.21, 0.7094, 0.1768, 0.6952, 0.1984, 0.5164, 0.2263, 0.5284, 0.1768, 0.6952, 0.144, 0.6769, 0.171, 0.5011, 0.1984, 0.5164, 0.4789, 0.6769, 0.4462, 0.6952, 0.4245, 0.5164, 0.452, 0.5011])
me_cube_003.use_remesh_preserve_volume = False
me_cube_003.use_remesh_preserve_attributes = False
me_cube_003.use_mirror_vertex_groups = False
me_cube_003.update()

# ---- objects
ob_platform = bpy.data.objects.new('platform', me_platform_001)
ob_cube_002 = bpy.data.objects.new('Cube.002', me_cube_003)

# ---- transforms, parenting, visibility, modifiers, constraints
ob_platform.location = (0.2044, -0.3387, 0.1022)
ob_platform.scale = (3.059, 3.059, 3.059)
ob_platform.lineart.crease_threshold = 0.0
ob_cube_002.location = (2.44, 0.1703, 5.039)
ob_cube_002.rotation_euler = (-0.6389, 0.0, 0.0)
ob_cube_002.scale = (0.1288, 0.1288, 0.6179)
ob_cube_002.lineart.crease_threshold = 0.0

# ---- collection membership
col_collection_1.objects.link(ob_platform)
col_collection_1.objects.link(ob_cube_002)

# ---- scene / render settings (as saved in the file)
scene.frame_start = 1; scene.frame_end = 250; scene.frame_set(1)
scene.render.engine = 'BLENDER_EEVEE_NEXT'
scene.render.resolution_percentage = 50
scene.render.dither_intensity = 0.0
scene.cycles.use_denoising = False
scene.cycles.samples = 10
scene.cycles.sampling_pattern = 'TABULATED_SOBOL'
scene.cycles.light_sampling_threshold = 0.0
scene.cycles.use_adaptive_sampling = False
scene.cycles.use_light_tree = False
scene.cycles.blur_glossy = 0.0
scene.cycles.volume_bounces = 1
scene.cycles.pixel_filter_type = 'GAUSSIAN'
scene.cycles.sample_clamp_indirect = 0.0
scene.view_settings.view_transform = 'Standard'
bpy.context.view_layer.update()

# ---- added for rendering (the .blend has no active camera and no usable light): camera, sun
cam_auto = bpy.data.cameras.new('AutoCamera')
cam_auto.lens = 50.0
cam_auto.sensor_width = 36.0
cam_auto.clip_end = 1000.0
ob_auto_camera = bpy.data.objects.new('AutoCamera', cam_auto)
scene.collection.objects.link(ob_auto_camera)
ob_auto_camera.location = (15.1054, -18.063, 15.3335)
ob_auto_camera.rotation_euler = (1.09748, -7.21219e-08, 0.694738)
scene.camera = ob_auto_camera
light_auto_sun = bpy.data.lights.new('AutoSun', 'SUN')
light_auto_sun.energy = 3.0
light_auto_sun.angle = 0.0523599
ob_auto_sun = bpy.data.objects.new('AutoSun', light_auto_sun)
scene.collection.objects.link(ob_auto_sun)
ob_auto_sun.rotation_euler = (0.872665, 0.174533, 0.523599)
bpy.context.view_layer.update()
